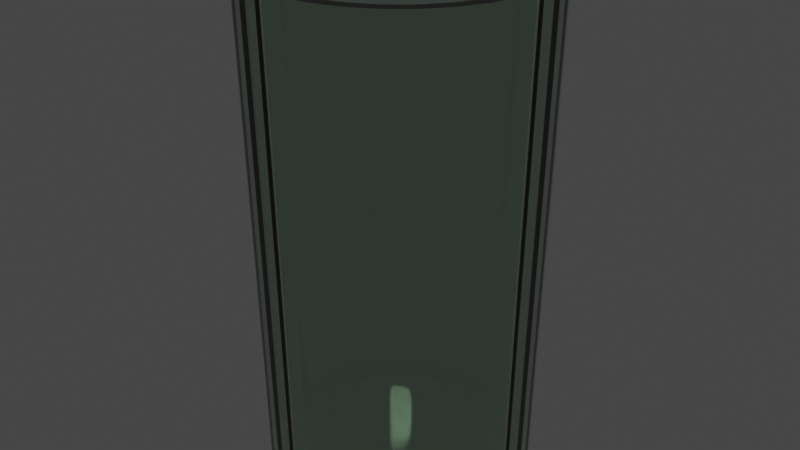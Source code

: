 # Source: glass.blend  (saved by Blender 2.83.19; exported with 4.5.12 LTS)
import bpy
from mathutils import Matrix  # noqa: F401  (used for matrix-valued properties, if any)

bpy.ops.wm.read_factory_settings(use_empty=True)
scene = bpy.context.scene
scene.name = 'Scene'

# ---- collections
col_collection = bpy.data.collections.new('Collection'); scene.collection.children.link(col_collection)

# ---- materials (node trees are filled in below, after node groups)
mat_material_001 = bpy.data.materials.new('Material.001')

# ---- material node trees
mat_material_001.use_nodes = True; mat_material_001.node_tree.nodes.clear()
_N = mat_material_001.node_tree.nodes; _L = mat_material_001.node_tree.links
n0 = _N.new('ShaderNodeOutputMaterial'); n0.name = 'Material Output'; n0.location = (287, 322)
n1 = _N.new('ShaderNodeBsdfPrincipled'); n1.name = 'Principled BSDF'; n1.location = (-199, 344)
n1.distribution = 'GGX'
n1.subsurface_method = 'RANDOM_WALK_SKIN'
n1.inputs[0].default_value = (0.6767, 0.8, 0.6902, 1.0)
n1.inputs[1].default_value = 0.01818
n1.inputs[2].default_value = 0.001
n1.inputs[3].default_value = 1.45
n1.inputs[13].default_value = 0.08182
n1.inputs[18].default_value = 1.0
n1.inputs[27].default_value = (0.0, 0.0, 0.0, 1.0)
n1.inputs[28].default_value = 1.0
_L.new(n1.outputs[0], n0.inputs[0])
n0.is_active_output = True

# ---- world
world_world = bpy.data.worlds.new('World'); scene.world = world_world
world_world.use_nodes = True; world_world.node_tree.nodes.clear()
_N = world_world.node_tree.nodes; _L = world_world.node_tree.links
n0 = _N.new('ShaderNodeOutputWorld'); n0.name = 'World Output'; n0.location = (300, 300)
n1 = _N.new('ShaderNodeBackground'); n1.name = 'Background'; n1.location = (10, 300)
n1.inputs[0].default_value = (0.05088, 0.05088, 0.05088, 1.0)
_L.new(n1.outputs[0], n0.inputs[0])
n0.is_active_output = True
world_world.color = (0.05088, 0.05088, 0.05088)
world_world.use_sun_shadow = False
world_world.sun_shadow_jitter_overblur = 0.0

# ---- meshes
me_cylinder_002 = bpy.data.meshes.new('Cylinder.002')
me_cylinder_002.from_pydata([(0.0, 0.8358, -1.0), (2.153e-09, 0.9884, 1.0), (0.1631, 0.8197, -1.0), (0.1928, 0.9694, 1.0), (0.3198, 0.7722, -1.0), (0.3782, 0.9131, 1.0), (0.4643, 0.6949, -1.0), (0.5491, 0.8218, 1.0), (0.591, 0.591, -1.0), (0.6989, 0.6989, 1.0), (0.6949, 0.4643, -1.0), (0.8218, 0.5491, 1.0), (0.7722, 0.3198, -1.0), (0.9131, 0.3782, 1.0), (0.8197, 0.1631, -1.0), (0.9694, 0.1928, 1.0), (0.8358, 0.0, -1.0), (0.9884, 1.076e-09, 1.0), (0.8197, -0.1631, -1.0), (0.9694, -0.1928, 1.0), (0.7722, -0.3198, -1.0), (0.9131, -0.3782, 1.0), (0.6949, -0.4643, -1.0), (0.8218, -0.5491, 1.0), (0.591, -0.591, -1.0), (0.6989, -0.6989, 1.0), (0.4643, -0.6949, -1.0), (0.5491, -0.8218, 1.0), (0.3198, -0.7722, -1.0), (0.3782, -0.9131, 1.0), (0.1631, -0.8197, -1.0), (0.1928, -0.9694, 1.0), (0.0, -0.8358, -1.0), (2.153e-09, -0.9884, 1.0), (-0.1631, -0.8197, -1.0), (-0.1928, -0.9694, 1.0), (-0.3198, -0.7722, -1.0), (-0.3782, -0.9131, 1.0), (-0.4643, -0.6949, -1.0), (-0.5491, -0.8218, 1.0), (-0.591, -0.591, -1.0), (-0.6989, -0.6989, 1.0), (-0.6949, -0.4643, -1.0), (-0.8218, -0.5491, 1.0), (-0.7722, -0.3198, -1.0), (-0.9131, -0.3782, 1.0), (-0.8197, -0.1631, -1.0), (-0.9694, -0.1928, 1.0), (-0.8358, 0.0, -1.0), (-0.9884, 1.076e-09, 1.0), (-0.8197, 0.1631, -1.0), (-0.9694, 0.1928, 1.0), (-0.7722, 0.3198, -1.0), (-0.9131, 0.3782, 1.0), (-0.6949, 0.4643, -1.0), (-0.8218, 0.5491, 1.0), (-0.591, 0.591, -1.0), (-0.6989, 0.6989, 1.0), (-0.4643, 0.6949, -1.0), (-0.5491, 0.8218, 1.0), (-0.3198, 0.7722, -1.0), (-0.3782, 0.9131, 1.0), (-0.1631, 0.8197, -1.0), (-0.1928, 0.9694, 1.0), (0.2098, 1.055, 1.0), (2.153e-09, 1.076, 1.0), (0.4116, 0.9937, 1.0), (0.5976, 0.8943, 1.0), (0.7605, 0.7605, 1.0), (0.8943, 0.5976, 1.0), (0.9937, 0.4116, 1.0), (1.055, 0.2098, 1.0), (1.076, 1.076e-09, 1.0), (1.055, -0.2098, 1.0), (0.9937, -0.4116, 1.0), (0.8943, -0.5976, 1.0), (0.7605, -0.7605, 1.0), (0.5976, -0.8943, 1.0), (0.4116, -0.9937, 1.0), (0.2098, -1.055, 1.0), (2.153e-09, -1.076, 1.0), (-0.2098, -1.055, 1.0), (-0.4116, -0.9937, 1.0), (-0.5976, -0.8943, 1.0), (-0.7605, -0.7605, 1.0), (-0.8943, -0.5976, 1.0), (-0.9937, -0.4116, 1.0), (-1.055, -0.2098, 1.0), (-1.076, 1.076e-09, 1.0), (-1.055, 0.2098, 1.0), (-0.9937, 0.4116, 1.0), (-0.8943, 0.5976, 1.0), (-0.7605, 0.7605, 1.0), (-0.5976, 0.8943, 1.0), (-0.4116, 0.9937, 1.0), (-0.2098, 1.055, 1.0), (0.1772, 0.8906, -0.9303), (-1.815e-07, 0.9081, -0.9303), (0.3475, 0.8389, -0.9303), (0.5045, 0.755, -0.9303), (0.6421, 0.6421, -0.9303), (0.755, 0.5045, -0.9303), (0.8389, 0.3475, -0.9303), (0.8906, 0.1772, -0.9303), (0.9081, 3.085e-09, -0.9303), (0.8906, -0.1772, -0.9303), (0.8389, -0.3475, -0.9303), (0.755, -0.5045, -0.9303), (0.6421, -0.6421, -0.9303), (0.5045, -0.755, -0.9303), (0.3475, -0.8389, -0.9303), (0.1772, -0.8906, -0.9303), (-1.815e-07, -0.9081, -0.9303), (-0.1772, -0.8906, -0.9303), (-0.3475, -0.8389, -0.9303), (-0.5045, -0.755, -0.9303), (-0.6421, -0.6421, -0.9303), (-0.755, -0.5045, -0.9303), (-0.8389, -0.3475, -0.9303), (-0.8906, -0.1772, -0.9303), (-0.9081, 3.085e-09, -0.9303), (-0.8906, 0.1772, -0.9303), (-0.8389, 0.3475, -0.9303), (-0.755, 0.5045, -0.9303), (-0.6421, 0.6421, -0.9303), (-0.5045, 0.755, -0.9303), (-0.3475, 0.8389, -0.9303), (-0.1772, 0.8906, -0.9303), (0.0, 1.0, -1.0), (0.1951, 0.9808, -1.0), (0.3827, 0.9239, -1.0), (0.5556, 0.8315, -1.0), (0.7071, 0.7071, -1.0), (0.8315, 0.5556, -1.0), (0.9239, 0.3827, -1.0), (0.9808, 0.1951, -1.0), (1.0, 0.0, -1.0), (0.9808, -0.1951, -1.0), (0.9239, -0.3827, -1.0), (0.8315, -0.5556, -1.0), (0.7071, -0.7071, -1.0), (0.5556, -0.8315, -1.0), (0.3827, -0.9239, -1.0), (0.1951, -0.9808, -1.0), (0.0, -1.0, -1.0), (-0.1951, -0.9808, -1.0), (-0.3827, -0.9239, -1.0), (-0.5556, -0.8315, -1.0), (-0.7071, -0.7071, -1.0), (-0.8315, -0.5556, -1.0), (-0.9239, -0.3827, -1.0), (-0.9808, -0.1951, -1.0), (-1.0, 0.0, -1.0), (-0.9808, 0.1951, -1.0), (-0.9239, 0.3827, -1.0), (-0.8315, 0.5556, -1.0), (-0.7071, 0.7071, -1.0), (-0.5556, 0.8315, -1.0), (-0.3827, 0.9239, -1.0), (-0.1951, 0.9808, -1.0), (3.151e-09, 0.7427, -0.9616), (0.1449, 0.7284, -0.9616), (0.2842, 0.6862, -0.9616), (0.4126, 0.6175, -0.9616), (0.5252, 0.5252, -0.9616), (0.6175, 0.4126, -0.9616), (0.6862, 0.2842, -0.9616), (0.7284, 0.1449, -0.9616), (0.7427, 1.983e-10, -0.9616), (0.7284, -0.1449, -0.9616), (0.6862, -0.2842, -0.9616), (0.6175, -0.4126, -0.9616), (0.5252, -0.5252, -0.9616), (0.4126, -0.6175, -0.9616), (0.2842, -0.6862, -0.9616), (0.1449, -0.7284, -0.9616), (3.151e-09, -0.7427, -0.9616), (-0.1449, -0.7284, -0.9616), (-0.2842, -0.6862, -0.9616), (-0.4126, -0.6175, -0.9616), (-0.5252, -0.5252, -0.9616), (-0.6175, -0.4126, -0.9616), (-0.6862, -0.2842, -0.9616), (-0.7284, -0.1449, -0.9616), (-0.7427, 1.983e-10, -0.9616), (-0.7284, 0.1449, -0.9616), (-0.6862, 0.2842, -0.9616), (-0.6175, 0.4126, -0.9616), (-0.5252, 0.5252, -0.9616), (-0.4126, 0.6175, -0.9616), (-0.2842, 0.6862, -0.9616), (-0.1449, 0.7284, -0.9616)], [], [(65, 129, 128), (64, 130, 129), (66, 131, 130), (67, 132, 131), (68, 133, 132), (69, 134, 133), (70, 135, 134), (71, 136, 135), (72, 137, 136), (73, 138, 137), (74, 139, 138), (75, 140, 139), (76, 141, 140), (77, 142, 141), (78, 143, 142), (79, 144, 143), (80, 145, 144), (81, 146, 145), (82, 147, 146), (83, 148, 147), (84, 149, 148), (85, 150, 149), (86, 151, 150), (87, 152, 151), (88, 153, 152), (89, 154, 153), (90, 155, 154), (91, 156, 155), (92, 157, 156), (93, 158, 157), (19, 104, 105), (94, 159, 158), (95, 128, 159), (52, 185, 50), (1, 64, 65), (5, 64, 3), (5, 67, 66), (7, 68, 67), (11, 68, 9), (13, 69, 11), (13, 71, 70), (17, 71, 15), (17, 73, 72), (21, 73, 19), (21, 75, 74), (23, 76, 75), (27, 76, 25), (29, 77, 27), (29, 79, 78), (33, 79, 31), (33, 81, 80), (37, 81, 35), (37, 83, 82), (39, 84, 83), (43, 84, 41), (45, 85, 43), (45, 87, 86), (49, 87, 47), (49, 89, 88), (53, 89, 51), (53, 91, 90), (55, 92, 91), (59, 92, 57), (61, 93, 59), (61, 95, 94), (1, 95, 63), (102, 98, 114), (45, 119, 47), (21, 105, 106), (47, 120, 49), (23, 106, 107), (49, 121, 51), (25, 107, 108), (51, 122, 53), (27, 108, 109), (53, 123, 55), (29, 109, 110), (1, 96, 3), (55, 124, 57), (31, 110, 111), (3, 98, 5), (57, 125, 59), (33, 111, 112), (5, 99, 7), (59, 126, 61), (35, 112, 113), (7, 100, 9), (61, 127, 63), (37, 113, 114), (9, 101, 11), (63, 97, 1), (39, 114, 115), (11, 102, 13), (39, 116, 41), (13, 103, 15), (41, 117, 43), (15, 104, 17), (43, 118, 45), (0, 129, 2), (4, 129, 130), (4, 131, 6), (6, 132, 8), (10, 132, 133), (12, 133, 134), (12, 135, 14), (16, 135, 136), (16, 137, 18), (20, 137, 138), (20, 139, 22), (22, 140, 24), (26, 140, 141), (28, 141, 142), (28, 143, 30), (32, 143, 144), (32, 145, 34), (36, 145, 146), (36, 147, 38), (38, 148, 40), (42, 148, 149), (44, 149, 150), (44, 151, 46), (48, 151, 152), (48, 153, 50), (52, 153, 154), (52, 155, 54), (54, 156, 56), (58, 156, 157), (60, 157, 158), (60, 159, 62), (0, 159, 128), (175, 183, 191), (24, 173, 172), (54, 186, 52), (26, 174, 173), (2, 160, 0), (56, 187, 54), (30, 174, 28), (4, 161, 2), (56, 189, 188), (32, 175, 30), (6, 162, 4), (58, 190, 189), (34, 176, 32), (8, 163, 6), (62, 190, 60), (36, 177, 34), (8, 165, 164), (0, 191, 62), (38, 178, 36), (10, 166, 165), (40, 179, 38), (14, 166, 12), (40, 181, 180), (16, 167, 14), (42, 182, 181), (18, 168, 16), (46, 182, 44), (20, 169, 18), (48, 183, 46), (22, 170, 20), (50, 184, 48), (24, 171, 22), (65, 64, 129), (64, 66, 130), (66, 67, 131), (67, 68, 132), (68, 69, 133), (69, 70, 134), (70, 71, 135), (71, 72, 136), (72, 73, 137), (73, 74, 138), (74, 75, 139), (75, 76, 140), (76, 77, 141), (77, 78, 142), (78, 79, 143), (79, 80, 144), (80, 81, 145), (81, 82, 146), (82, 83, 147), (83, 84, 148), (84, 85, 149), (85, 86, 150), (86, 87, 151), (87, 88, 152), (88, 89, 153), (89, 90, 154), (90, 91, 155), (91, 92, 156), (92, 93, 157), (93, 94, 158), (19, 17, 104), (94, 95, 159), (95, 65, 128), (52, 186, 185), (1, 3, 64), (5, 66, 64), (5, 7, 67), (7, 9, 68), (11, 69, 68), (13, 70, 69), (13, 15, 71), (17, 72, 71), (17, 19, 73), (21, 74, 73), (21, 23, 75), (23, 25, 76), (27, 77, 76), (29, 78, 77), (29, 31, 79), (33, 80, 79), (33, 35, 81), (37, 82, 81), (37, 39, 83), (39, 41, 84), (43, 85, 84), (45, 86, 85), (45, 47, 87), (49, 88, 87), (49, 51, 89), (53, 90, 89), (53, 55, 91), (55, 57, 92), (59, 93, 92), (61, 94, 93), (61, 63, 95), (1, 65, 95), (98, 96, 97), (97, 127, 98), (127, 126, 98), (126, 125, 122), (125, 124, 122), (124, 123, 122), (122, 121, 118), (121, 120, 118), (120, 119, 118), (118, 117, 114), (117, 116, 114), (116, 115, 114), (114, 113, 110), (113, 112, 110), (112, 111, 110), (110, 109, 108), (108, 107, 106), (106, 105, 102), (105, 104, 102), (104, 103, 102), (102, 101, 98), (101, 100, 98), (100, 99, 98), (110, 108, 106), (98, 126, 122), (122, 118, 98), (118, 114, 98), (114, 110, 106), (106, 102, 114), (45, 118, 119), (21, 19, 105), (47, 119, 120), (23, 21, 106), (49, 120, 121), (25, 23, 107), (51, 121, 122), (27, 25, 108), (53, 122, 123), (29, 27, 109), (1, 97, 96), (55, 123, 124), (31, 29, 110), (3, 96, 98), (57, 124, 125), (33, 31, 111), (5, 98, 99), (59, 125, 126), (35, 33, 112), (7, 99, 100), (61, 126, 127), (37, 35, 113), (9, 100, 101), (63, 127, 97), (39, 37, 114), (11, 101, 102), (39, 115, 116), (13, 102, 103), (41, 116, 117), (15, 103, 104), (43, 117, 118), (0, 128, 129), (4, 2, 129), (4, 130, 131), (6, 131, 132), (10, 8, 132), (12, 10, 133), (12, 134, 135), (16, 14, 135), (16, 136, 137), (20, 18, 137), (20, 138, 139), (22, 139, 140), (26, 24, 140), (28, 26, 141), (28, 142, 143), (32, 30, 143), (32, 144, 145), (36, 34, 145), (36, 146, 147), (38, 147, 148), (42, 40, 148), (44, 42, 149), (44, 150, 151), (48, 46, 151), (48, 152, 153), (52, 50, 153), (52, 154, 155), (54, 155, 156), (58, 56, 156), (60, 58, 157), (60, 158, 159), (0, 62, 159), (191, 160, 161), (161, 162, 163), (163, 164, 165), (165, 166, 167), (167, 168, 169), (169, 170, 171), (171, 172, 173), (173, 174, 175), (175, 176, 177), (177, 178, 179), (179, 180, 181), (181, 182, 183), (183, 184, 185), (185, 186, 187), (187, 188, 189), (189, 190, 191), (191, 161, 163), (163, 165, 167), (167, 169, 171), (171, 173, 175), (175, 177, 179), (179, 181, 183), (183, 185, 187), (187, 189, 191), (191, 163, 167), (167, 171, 175), (175, 179, 183), (183, 187, 191), (191, 167, 175), (24, 26, 173), (54, 187, 186), (26, 28, 174), (2, 161, 160), (56, 188, 187), (30, 175, 174), (4, 162, 161), (56, 58, 189), (32, 176, 175), (6, 163, 162), (58, 60, 190), (34, 177, 176), (8, 164, 163), (62, 191, 190), (36, 178, 177), (8, 10, 165), (0, 160, 191), (38, 179, 178), (10, 12, 166), (40, 180, 179), (14, 167, 166), (40, 42, 181), (16, 168, 167), (42, 44, 182), (18, 169, 168), (46, 183, 182), (20, 170, 169), (48, 184, 183), (22, 171, 170), (50, 185, 184), (24, 172, 171)])
_uv = me_cylinder_002.uv_layers.new(name='UVMap')
_uv.uv.foreach_set('vector', [1.0, 1.0, 0.9688, 0.5, 1.0, 0.5, 0.9688, 1.0, 0.9375, 0.5, 0.9688, 0.5, 0.9375, 1.0, 0.9062, 0.5, 0.9375, 0.5, 0.9062, 1.0, 0.875, 0.5, 0.9062, 0.5, 0.875, 1.0, 0.8438, 0.5, 0.875, 0.5, 0.8438, 1.0, 0.8125, 0.5, 0.8438, 0.5, 0.8125, 1.0, 0.7812, 0.5, 0.8125, 0.5, 0.7812, 1.0, 0.75, 0.5, 0.7812, 0.5, 0.75, 1.0, 0.7188, 0.5, 0.75, 0.5, 0.7188, 1.0, 0.6875, 0.5, 0.7188, 0.5, 0.6875, 1.0, 0.6562, 0.5, 0.6875, 0.5, 0.6562, 1.0, 0.625, 0.5, 0.6562, 0.5, 0.625, 1.0, 0.5938, 0.5, 0.625, 0.5, 0.5938, 1.0, 0.5625, 0.5, 0.5938, 0.5, 0.5625, 1.0, 0.5312, 0.5, 0.5625, 0.5, 0.5312, 1.0, 0.5, 0.5, 0.5312, 0.5, 0.5, 1.0, 0.4688, 0.5, 0.5, 0.5, 0.4688, 1.0, 0.4375, 0.5, 0.4688, 0.5, 0.4375, 1.0, 0.4062, 0.5, 0.4375, 0.5, 0.4062, 1.0, 0.375, 0.5, 0.4062, 0.5, 0.375, 1.0, 0.3438, 0.5, 0.375, 0.5, 0.3438, 1.0, 0.3125, 0.5, 0.3438, 0.5, 0.3125, 1.0, 0.2812, 0.5, 0.3125, 0.5, 0.2812, 1.0, 0.25, 0.5, 0.2812, 0.5, 0.25, 1.0, 0.2188, 0.5, 0.25, 0.5, 0.2188, 1.0, 0.1875, 0.5, 0.2188, 0.5, 0.1875, 1.0, 0.1562, 0.5, 0.1875, 0.5, 0.1562, 1.0, 0.125, 0.5, 0.1562, 0.5, 0.125, 1.0, 0.09375, 0.5, 0.125, 0.5, 0.09375, 1.0, 0.0625, 0.5, 0.09375, 0.5, 0.4663, 0.207, 0.4705, 0.25, 0.4663, 0.207, 0.0625, 1.0, 0.03125, 0.5, 0.0625, 0.5, 0.03125, 1.0, 0.0, 0.5, 0.03125, 0.5, 0.5647, 0.3268, 0.5533, 0.2891, 0.5533, 0.2891, 0.25, 0.4705, 0.2968, 0.4854, 0.25, 0.49, 0.3344, 0.4538, 0.2968, 0.4854, 0.293, 0.4663, 0.3344, 0.4538, 0.3833, 0.4496, 0.3418, 0.4717, 0.3725, 0.4334, 0.4197, 0.4197, 0.3833, 0.4496, 0.4334, 0.3725, 0.4197, 0.4197, 0.4059, 0.4059, 0.4538, 0.3344, 0.4496, 0.3833, 0.4334, 0.3725, 0.4538, 0.3344, 0.4854, 0.2968, 0.4717, 0.3418, 0.4705, 0.25, 0.4854, 0.2968, 0.4663, 0.293, 0.4705, 0.25, 0.4854, 0.2032, 0.49, 0.25, 0.4538, 0.1656, 0.4854, 0.2032, 0.4663, 0.207, 0.4538, 0.1656, 0.4496, 0.1167, 0.4717, 0.1582, 0.4334, 0.1275, 0.4197, 0.08029, 0.4496, 0.1167, 0.3725, 0.06663, 0.4197, 0.08029, 0.4059, 0.09405, 0.3344, 0.04625, 0.3833, 0.05045, 0.3725, 0.06663, 0.3344, 0.04625, 0.2968, 0.01461, 0.3418, 0.02827, 0.25, 0.02946, 0.2968, 0.01461, 0.293, 0.0337, 0.25, 0.02946, 0.2032, 0.01461, 0.25, 0.01, 0.1656, 0.04625, 0.2032, 0.01461, 0.207, 0.0337, 0.1656, 0.04625, 0.1167, 0.05045, 0.1582, 0.02827, 0.1275, 0.06663, 0.08029, 0.08029, 0.1167, 0.05045, 0.06663, 0.1275, 0.08029, 0.08029, 0.09405, 0.09405, 0.04625, 0.1656, 0.05045, 0.1167, 0.06663, 0.1275, 0.04625, 0.1656, 0.01461, 0.2032, 0.02827, 0.1582, 0.02946, 0.25, 0.01461, 0.2032, 0.0337, 0.207, 0.02946, 0.25, 0.01461, 0.2968, 0.01, 0.25, 0.04625, 0.3344, 0.01461, 0.2968, 0.0337, 0.293, 0.04625, 0.3344, 0.05045, 0.3833, 0.02827, 0.3418, 0.06663, 0.3725, 0.08029, 0.4197, 0.05045, 0.3833, 0.1275, 0.4334, 0.08029, 0.4197, 0.09405, 0.4059, 0.1656, 0.4538, 0.1167, 0.4496, 0.1275, 0.4334, 0.1656, 0.4538, 0.2032, 0.4854, 0.1582, 0.4717, 0.25, 0.4705, 0.2032, 0.4854, 0.207, 0.4663, 0.4538, 0.3344, 0.3344, 0.4538, 0.1656, 0.04625, 0.04625, 0.1656, 0.0337, 0.207, 0.0337, 0.207, 0.4538, 0.1656, 0.4663, 0.207, 0.4538, 0.1656, 0.0337, 0.207, 0.02946, 0.25, 0.02946, 0.25, 0.4334, 0.1275, 0.4538, 0.1656, 0.4334, 0.1275, 0.02946, 0.25, 0.0337, 0.293, 0.0337, 0.293, 0.4059, 0.09405, 0.4334, 0.1275, 0.4059, 0.09405, 0.0337, 0.293, 0.04625, 0.3344, 0.04625, 0.3344, 0.3725, 0.06663, 0.4059, 0.09405, 0.3725, 0.06663, 0.04625, 0.3344, 0.06663, 0.3725, 0.06663, 0.3725, 0.3344, 0.04625, 0.3725, 0.06663, 0.3344, 0.04625, 0.25, 0.4705, 0.293, 0.4663, 0.293, 0.4663, 0.06663, 0.3725, 0.09405, 0.4059, 0.09405, 0.4059, 0.293, 0.0337, 0.3344, 0.04625, 0.293, 0.0337, 0.293, 0.4663, 0.3344, 0.4538, 0.3344, 0.4538, 0.09405, 0.4059, 0.1275, 0.4334, 0.1275, 0.4334, 0.25, 0.02946, 0.293, 0.0337, 0.25, 0.02946, 0.3344, 0.4538, 0.3725, 0.4334, 0.3725, 0.4334, 0.1275, 0.4334, 0.1656, 0.4538, 0.1656, 0.4538, 0.207, 0.0337, 0.25, 0.02946, 0.207, 0.0337, 0.3725, 0.4334, 0.4059, 0.4059, 0.4059, 0.4059, 0.1656, 0.4538, 0.207, 0.4663, 0.207, 0.4663, 0.1656, 0.04625, 0.207, 0.0337, 0.1656, 0.04625, 0.4059, 0.4059, 0.4334, 0.3725, 0.4334, 0.3725, 0.207, 0.4663, 0.25, 0.4705, 0.25, 0.4705, 0.1275, 0.06663, 0.1656, 0.04625, 0.1275, 0.06663, 0.4334, 0.3725, 0.4538, 0.3344, 0.4538, 0.3344, 0.1275, 0.06663, 0.09405, 0.09405, 0.09405, 0.09405, 0.4538, 0.3344, 0.4663, 0.293, 0.4663, 0.293, 0.09405, 0.09405, 0.06663, 0.1275, 0.06663, 0.1275, 0.4663, 0.293, 0.4705, 0.25, 0.4705, 0.25, 0.06663, 0.1275, 0.04625, 0.1656, 0.04625, 0.1656, 0.75, 0.4506, 0.7968, 0.4854, 0.7891, 0.4467, 0.8268, 0.4353, 0.7968, 0.4854, 0.8418, 0.4717, 0.8268, 0.4353, 0.8833, 0.4496, 0.8614, 0.4168, 0.8614, 0.4168, 0.9197, 0.4197, 0.8918, 0.3918, 0.9168, 0.3614, 0.9197, 0.4197, 0.9496, 0.3833, 0.9353, 0.3268, 0.9496, 0.3833, 0.9717, 0.3418, 0.9353, 0.3268, 0.9854, 0.2968, 0.9467, 0.2891, 0.9506, 0.25, 0.9854, 0.2968, 0.99, 0.25, 0.9506, 0.25, 0.9854, 0.2032, 0.9467, 0.2109, 0.9353, 0.1732, 0.9854, 0.2032, 0.9717, 0.1582, 0.9353, 0.1732, 0.9496, 0.1167, 0.9168, 0.1386, 0.9168, 0.1386, 0.9197, 0.08029, 0.8918, 0.1082, 0.8614, 0.08322, 0.9197, 0.08029, 0.8833, 0.05045, 0.8268, 0.06468, 0.8833, 0.05045, 0.8418, 0.02827, 0.8268, 0.06468, 0.7968, 0.01461, 0.7891, 0.05326, 0.75, 0.04941, 0.7968, 0.01461, 0.75, 0.01, 0.75, 0.04941, 0.7032, 0.01461, 0.7109, 0.05326, 0.6732, 0.06468, 0.7032, 0.01461, 0.6582, 0.02827, 0.6732, 0.06468, 0.6167, 0.05045, 0.6386, 0.08322, 0.6386, 0.08322, 0.5803, 0.08029, 0.6082, 0.1082, 0.5832, 0.1386, 0.5803, 0.08029, 0.5504, 0.1167, 0.5647, 0.1732, 0.5504, 0.1167, 0.5283, 0.1582, 0.5647, 0.1732, 0.5146, 0.2032, 0.5533, 0.2109, 0.5494, 0.25, 0.5146, 0.2032, 0.51, 0.25, 0.5494, 0.25, 0.5146, 0.2968, 0.5533, 0.2891, 0.5647, 0.3268, 0.5146, 0.2968, 0.5283, 0.3418, 0.5647, 0.3268, 0.5504, 0.3833, 0.5832, 0.3614, 0.5832, 0.3614, 0.5803, 0.4197, 0.6082, 0.3918, 0.6386, 0.4168, 0.5803, 0.4197, 0.6167, 0.4496, 0.6732, 0.4353, 0.6167, 0.4496, 0.6582, 0.4717, 0.6732, 0.4353, 0.7032, 0.4854, 0.7109, 0.4467, 0.75, 0.4506, 0.7032, 0.4854, 0.75, 0.49, 0.7891, 0.05326, 0.5533, 0.2109, 0.7109, 0.4467, 0.8918, 0.1082, 0.8614, 0.08322, 0.8918, 0.1082, 0.5832, 0.3614, 0.5647, 0.3268, 0.5647, 0.3268, 0.8614, 0.08322, 0.8268, 0.06468, 0.8614, 0.08322, 0.7891, 0.4467, 0.75, 0.4506, 0.75, 0.4506, 0.6082, 0.3918, 0.5832, 0.3614, 0.5832, 0.3614, 0.7891, 0.05326, 0.8268, 0.06468, 0.8268, 0.06468, 0.8268, 0.4353, 0.7891, 0.4467, 0.7891, 0.4467, 0.6082, 0.3918, 0.6386, 0.4168, 0.6082, 0.3918, 0.75, 0.04941, 0.7891, 0.05326, 0.7891, 0.05326, 0.8614, 0.4168, 0.8268, 0.4353, 0.8268, 0.4353, 0.6386, 0.4168, 0.6732, 0.4353, 0.6386, 0.4168, 0.7109, 0.05326, 0.75, 0.04941, 0.75, 0.04941, 0.8918, 0.3918, 0.8614, 0.4168, 0.8614, 0.4168, 0.7109, 0.4467, 0.6732, 0.4353, 0.6732, 0.4353, 0.6732, 0.06468, 0.7109, 0.05326, 0.7109, 0.05326, 0.8918, 0.3918, 0.9168, 0.3614, 0.8918, 0.3918, 0.75, 0.4506, 0.7109, 0.4467, 0.7109, 0.4467, 0.6386, 0.08322, 0.6732, 0.06468, 0.6732, 0.06468, 0.9168, 0.3614, 0.9353, 0.3268, 0.9168, 0.3614, 0.6082, 0.1082, 0.6386, 0.08322, 0.6386, 0.08322, 0.9467, 0.2891, 0.9353, 0.3268, 0.9353, 0.3268, 0.6082, 0.1082, 0.5832, 0.1386, 0.6082, 0.1082, 0.9506, 0.25, 0.9467, 0.2891, 0.9467, 0.2891, 0.5832, 0.1386, 0.5647, 0.1732, 0.5832, 0.1386, 0.9467, 0.2109, 0.9506, 0.25, 0.9506, 0.25, 0.5533, 0.2109, 0.5647, 0.1732, 0.5647, 0.1732, 0.9353, 0.1732, 0.9467, 0.2109, 0.9467, 0.2109, 0.5494, 0.25, 0.5533, 0.2109, 0.5533, 0.2109, 0.9168, 0.1386, 0.9353, 0.1732, 0.9353, 0.1732, 0.5533, 0.2891, 0.5494, 0.25, 0.5494, 0.25, 0.8918, 0.1082, 0.9168, 0.1386, 0.9168, 0.1386, 1.0, 1.0, 0.9688, 1.0, 0.9688, 0.5, 0.9688, 1.0, 0.9375, 1.0, 0.9375, 0.5, 0.9375, 1.0, 0.9062, 1.0, 0.9062, 0.5, 0.9062, 1.0, 0.875, 1.0, 0.875, 0.5, 0.875, 1.0, 0.8438, 1.0, 0.8438, 0.5, 0.8438, 1.0, 0.8125, 1.0, 0.8125, 0.5, 0.8125, 1.0, 0.7812, 1.0, 0.7812, 0.5, 0.7812, 1.0, 0.75, 1.0, 0.75, 0.5, 0.75, 1.0, 0.7188, 1.0, 0.7188, 0.5, 0.7188, 1.0, 0.6875, 1.0, 0.6875, 0.5, 0.6875, 1.0, 0.6562, 1.0, 0.6562, 0.5, 0.6562, 1.0, 0.625, 1.0, 0.625, 0.5, 0.625, 1.0, 0.5938, 1.0, 0.5938, 0.5, 0.5938, 1.0, 0.5625, 1.0, 0.5625, 0.5, 0.5625, 1.0, 0.5312, 1.0, 0.5312, 0.5, 0.5312, 1.0, 0.5, 1.0, 0.5, 0.5, 0.5, 1.0, 0.4688, 1.0, 0.4688, 0.5, 0.4688, 1.0, 0.4375, 1.0, 0.4375, 0.5, 0.4375, 1.0, 0.4062, 1.0, 0.4062, 0.5, 0.4062, 1.0, 0.375, 1.0, 0.375, 0.5, 0.375, 1.0, 0.3438, 1.0, 0.3438, 0.5, 0.3438, 1.0, 0.3125, 1.0, 0.3125, 0.5, 0.3125, 1.0, 0.2812, 1.0, 0.2812, 0.5, 0.2812, 1.0, 0.25, 1.0, 0.25, 0.5, 0.25, 1.0, 0.2188, 1.0, 0.2188, 0.5, 0.2188, 1.0, 0.1875, 1.0, 0.1875, 0.5, 0.1875, 1.0, 0.1562, 1.0, 0.1562, 0.5, 0.1562, 1.0, 0.125, 1.0, 0.125, 0.5, 0.125, 1.0, 0.09375, 1.0, 0.09375, 0.5, 0.09375, 1.0, 0.0625, 1.0, 0.0625, 0.5, 0.4663, 0.207, 0.4705, 0.25, 0.4705, 0.25, 0.0625, 1.0, 0.03125, 1.0, 0.03125, 0.5, 0.03125, 1.0, 0.0, 1.0, 0.0, 0.5, 0.5647, 0.3268, 0.5647, 0.3268, 0.5533, 0.2891, 0.25, 0.4705, 0.293, 0.4663, 0.2968, 0.4854, 0.3344, 0.4538, 0.3418, 0.4717, 0.2968, 0.4854, 0.3344, 0.4538, 0.3725, 0.4334, 0.3833, 0.4496, 0.3725, 0.4334, 0.4059, 0.4059, 0.4197, 0.4197, 0.4334, 0.3725, 0.4496, 0.3833, 0.4197, 0.4197, 0.4538, 0.3344, 0.4717, 0.3418, 0.4496, 0.3833, 0.4538, 0.3344, 0.4663, 0.293, 0.4854, 0.2968, 0.4705, 0.25, 0.49, 0.25, 0.4854, 0.2968, 0.4705, 0.25, 0.4663, 0.207, 0.4854, 0.2032, 0.4538, 0.1656, 0.4717, 0.1582, 0.4854, 0.2032, 0.4538, 0.1656, 0.4334, 0.1275, 0.4496, 0.1167, 0.4334, 0.1275, 0.4059, 0.09405, 0.4197, 0.08029, 0.3725, 0.06663, 0.3833, 0.05045, 0.4197, 0.08029, 0.3344, 0.04625, 0.3418, 0.02827, 0.3833, 0.05045, 0.3344, 0.04625, 0.293, 0.0337, 0.2968, 0.01461, 0.25, 0.02946, 0.25, 0.01, 0.2968, 0.01461, 0.25, 0.02946, 0.207, 0.0337, 0.2032, 0.01461, 0.1656, 0.04625, 0.1582, 0.02827, 0.2032, 0.01461, 0.1656, 0.04625, 0.1275, 0.06663, 0.1167, 0.05045, 0.1275, 0.06663, 0.09405, 0.09405, 0.08029, 0.08029, 0.06663, 0.1275, 0.05045, 0.1167, 0.08029, 0.08029, 0.04625, 0.1656, 0.02827, 0.1582, 0.05045, 0.1167, 0.04625, 0.1656, 0.0337, 0.207, 0.01461, 0.2032, 0.02946, 0.25, 0.01, 0.25, 0.01461, 0.2032, 0.02946, 0.25, 0.0337, 0.293, 0.01461, 0.2968, 0.04625, 0.3344, 0.02827, 0.3418, 0.01461, 0.2968, 0.04625, 0.3344, 0.06663, 0.3725, 0.05045, 0.3833, 0.06663, 0.3725, 0.09405, 0.4059, 0.08029, 0.4197, 0.1275, 0.4334, 0.1167, 0.4496, 0.08029, 0.4197, 0.1656, 0.4538, 0.1582, 0.4717, 0.1167, 0.4496, 0.1656, 0.4538, 0.207, 0.4663, 0.2032, 0.4854, 0.25, 0.4705, 0.25, 0.49, 0.2032, 0.4854, 0.3344, 0.4538, 0.293, 0.4663, 0.25, 0.4705, 0.25, 0.4705, 0.207, 0.4663, 0.3344, 0.4538, 0.207, 0.4663, 0.1656, 0.4538, 0.3344, 0.4538, 0.1656, 0.4538, 0.1275, 0.4334, 0.04625, 0.3344, 0.1275, 0.4334, 0.09405, 0.4059, 0.04625, 0.3344, 0.09405, 0.4059, 0.06663, 0.3725, 0.04625, 0.3344, 0.04625, 0.3344, 0.0337, 0.293, 0.04625, 0.1656, 0.0337, 0.293, 0.02946, 0.25, 0.04625, 0.1656, 0.02946, 0.25, 0.0337, 0.207, 0.04625, 0.1656, 0.04625, 0.1656, 0.06663, 0.1275, 0.1656, 0.04625, 0.06663, 0.1275, 0.09405, 0.09405, 0.1656, 0.04625, 0.09405, 0.09405, 0.1275, 0.06663, 0.1656, 0.04625, 0.1656, 0.04625, 0.207, 0.0337, 0.3344, 0.04625, 0.207, 0.0337, 0.25, 0.02946, 0.3344, 0.04625, 0.25, 0.02946, 0.293, 0.0337, 0.3344, 0.04625, 0.3344, 0.04625, 0.3725, 0.06663, 0.4059, 0.09405, 0.4059, 0.09405, 0.4334, 0.1275, 0.4538, 0.1656, 0.4538, 0.1656, 0.4663, 0.207, 0.4538, 0.3344, 0.4663, 0.207, 0.4705, 0.25, 0.4538, 0.3344, 0.4705, 0.25, 0.4663, 0.293, 0.4538, 0.3344, 0.4538, 0.3344, 0.4334, 0.3725, 0.3344, 0.4538, 0.4334, 0.3725, 0.4059, 0.4059, 0.3344, 0.4538, 0.4059, 0.4059, 0.3725, 0.4334, 0.3344, 0.4538, 0.3344, 0.04625, 0.4059, 0.09405, 0.4538, 0.1656, 0.3344, 0.4538, 0.1656, 0.4538, 0.04625, 0.3344, 0.04625, 0.3344, 0.04625, 0.1656, 0.3344, 0.4538, 0.04625, 0.1656, 0.1656, 0.04625, 0.3344, 0.4538, 0.1656, 0.04625, 0.3344, 0.04625, 0.4538, 0.1656, 0.4538, 0.1656, 0.4538, 0.3344, 0.1656, 0.04625, 0.04625, 0.1656, 0.04625, 0.1656, 0.0337, 0.207, 0.4538, 0.1656, 0.4663, 0.207, 0.4663, 0.207, 0.0337, 0.207, 0.0337, 0.207, 0.02946, 0.25, 0.4334, 0.1275, 0.4538, 0.1656, 0.4538, 0.1656, 0.02946, 0.25, 0.02946, 0.25, 0.0337, 0.293, 0.4059, 0.09405, 0.4334, 0.1275, 0.4334, 0.1275, 0.0337, 0.293, 0.0337, 0.293, 0.04625, 0.3344, 0.3725, 0.06663, 0.4059, 0.09405, 0.4059, 0.09405, 0.04625, 0.3344, 0.04625, 0.3344, 0.06663, 0.3725, 0.3344, 0.04625, 0.3725, 0.06663, 0.3725, 0.06663, 0.25, 0.4705, 0.25, 0.4705, 0.293, 0.4663, 0.06663, 0.3725, 0.06663, 0.3725, 0.09405, 0.4059, 0.293, 0.0337, 0.3344, 0.04625, 0.3344, 0.04625, 0.293, 0.4663, 0.293, 0.4663, 0.3344, 0.4538, 0.09405, 0.4059, 0.09405, 0.4059, 0.1275, 0.4334, 0.25, 0.02946, 0.293, 0.0337, 0.293, 0.0337, 0.3344, 0.4538, 0.3344, 0.4538, 0.3725, 0.4334, 0.1275, 0.4334, 0.1275, 0.4334, 0.1656, 0.4538, 0.207, 0.0337, 0.25, 0.02946, 0.25, 0.02946, 0.3725, 0.4334, 0.3725, 0.4334, 0.4059, 0.4059, 0.1656, 0.4538, 0.1656, 0.4538, 0.207, 0.4663, 0.1656, 0.04625, 0.207, 0.0337, 0.207, 0.0337, 0.4059, 0.4059, 0.4059, 0.4059, 0.4334, 0.3725, 0.207, 0.4663, 0.207, 0.4663, 0.25, 0.4705, 0.1275, 0.06663, 0.1656, 0.04625, 0.1656, 0.04625, 0.4334, 0.3725, 0.4334, 0.3725, 0.4538, 0.3344, 0.1275, 0.06663, 0.1275, 0.06663, 0.09405, 0.09405, 0.4538, 0.3344, 0.4538, 0.3344, 0.4663, 0.293, 0.09405, 0.09405, 0.09405, 0.09405, 0.06663, 0.1275, 0.4663, 0.293, 0.4663, 0.293, 0.4705, 0.25, 0.06663, 0.1275, 0.06663, 0.1275, 0.04625, 0.1656, 0.75, 0.4506, 0.75, 0.49, 0.7968, 0.4854, 0.8268, 0.4353, 0.7891, 0.4467, 0.7968, 0.4854, 0.8268, 0.4353, 0.8418, 0.4717, 0.8833, 0.4496, 0.8614, 0.4168, 0.8833, 0.4496, 0.9197, 0.4197, 0.9168, 0.3614, 0.8918, 0.3918, 0.9197, 0.4197, 0.9353, 0.3268, 0.9168, 0.3614, 0.9496, 0.3833, 0.9353, 0.3268, 0.9717, 0.3418, 0.9854, 0.2968, 0.9506, 0.25, 0.9467, 0.2891, 0.9854, 0.2968, 0.9506, 0.25, 0.99, 0.25, 0.9854, 0.2032, 0.9353, 0.1732, 0.9467, 0.2109, 0.9854, 0.2032, 0.9353, 0.1732, 0.9717, 0.1582, 0.9496, 0.1167, 0.9168, 0.1386, 0.9496, 0.1167, 0.9197, 0.08029, 0.8614, 0.08322, 0.8918, 0.1082, 0.9197, 0.08029, 0.8268, 0.06468, 0.8614, 0.08322, 0.8833, 0.05045, 0.8268, 0.06468, 0.8418, 0.02827, 0.7968, 0.01461, 0.75, 0.04941, 0.7891, 0.05326, 0.7968, 0.01461, 0.75, 0.04941, 0.75, 0.01, 0.7032, 0.01461, 0.6732, 0.06468, 0.7109, 0.05326, 0.7032, 0.01461, 0.6732, 0.06468, 0.6582, 0.02827, 0.6167, 0.05045, 0.6386, 0.08322, 0.6167, 0.05045, 0.5803, 0.08029, 0.5832, 0.1386, 0.6082, 0.1082, 0.5803, 0.08029, 0.5647, 0.1732, 0.5832, 0.1386, 0.5504, 0.1167, 0.5647, 0.1732, 0.5283, 0.1582, 0.5146, 0.2032, 0.5494, 0.25, 0.5533, 0.2109, 0.5146, 0.2032, 0.5494, 0.25, 0.51, 0.25, 0.5146, 0.2968, 0.5647, 0.3268, 0.5533, 0.2891, 0.5146, 0.2968, 0.5647, 0.3268, 0.5283, 0.3418, 0.5504, 0.3833, 0.5832, 0.3614, 0.5504, 0.3833, 0.5803, 0.4197, 0.6386, 0.4168, 0.6082, 0.3918, 0.5803, 0.4197, 0.6732, 0.4353, 0.6386, 0.4168, 0.6167, 0.4496, 0.6732, 0.4353, 0.6582, 0.4717, 0.7032, 0.4854, 0.75, 0.4506, 0.7109, 0.4467, 0.7032, 0.4854, 0.7109, 0.4467, 0.75, 0.4506, 0.7891, 0.4467, 0.7891, 0.4467, 0.8268, 0.4353, 0.8614, 0.4168, 0.8614, 0.4168, 0.8918, 0.3918, 0.9168, 0.3614, 0.9168, 0.3614, 0.9353, 0.3268, 0.9467, 0.2891, 0.9467, 0.2891, 0.9506, 0.25, 0.9467, 0.2109, 0.9467, 0.2109, 0.9353, 0.1732, 0.9168, 0.1386, 0.9168, 0.1386, 0.8918, 0.1082, 0.8614, 0.08322, 0.8614, 0.08322, 0.8268, 0.06468, 0.7891, 0.05326, 0.7891, 0.05326, 0.75, 0.04941, 0.7109, 0.05326, 0.7109, 0.05326, 0.6732, 0.06468, 0.6386, 0.08322, 0.6386, 0.08322, 0.6082, 0.1082, 0.5832, 0.1386, 0.5832, 0.1386, 0.5647, 0.1732, 0.5533, 0.2109, 0.5533, 0.2109, 0.5494, 0.25, 0.5533, 0.2891, 0.5533, 0.2891, 0.5647, 0.3268, 0.5832, 0.3614, 0.5832, 0.3614, 0.6082, 0.3918, 0.6386, 0.4168, 0.6386, 0.4168, 0.6732, 0.4353, 0.7109, 0.4467, 0.7109, 0.4467, 0.7891, 0.4467, 0.8614, 0.4168, 0.8614, 0.4168, 0.9168, 0.3614, 0.9467, 0.2891, 0.9467, 0.2891, 0.9467, 0.2109, 0.9168, 0.1386, 0.9168, 0.1386, 0.8614, 0.08322, 0.7891, 0.05326, 0.7891, 0.05326, 0.7109, 0.05326, 0.6386, 0.08322, 0.6386, 0.08322, 0.5832, 0.1386, 0.5533, 0.2109, 0.5533, 0.2109, 0.5533, 0.2891, 0.5832, 0.3614, 0.5832, 0.3614, 0.6386, 0.4168, 0.7109, 0.4467, 0.7109, 0.4467, 0.8614, 0.4168, 0.9467, 0.2891, 0.9467, 0.2891, 0.9168, 0.1386, 0.7891, 0.05326, 0.7891, 0.05326, 0.6386, 0.08322, 0.5533, 0.2109, 0.5533, 0.2109, 0.5832, 0.3614, 0.7109, 0.4467, 0.7109, 0.4467, 0.9467, 0.2891, 0.7891, 0.05326, 0.8918, 0.1082, 0.8614, 0.08322, 0.8614, 0.08322, 0.5832, 0.3614, 0.5832, 0.3614, 0.5647, 0.3268, 0.8614, 0.08322, 0.8268, 0.06468, 0.8268, 0.06468, 0.7891, 0.4467, 0.7891, 0.4467, 0.75, 0.4506, 0.6082, 0.3918, 0.6082, 0.3918, 0.5832, 0.3614, 0.7891, 0.05326, 0.7891, 0.05326, 0.8268, 0.06468, 0.8268, 0.4353, 0.8268, 0.4353, 0.7891, 0.4467, 0.6082, 0.3918, 0.6386, 0.4168, 0.6386, 0.4168, 0.75, 0.04941, 0.75, 0.04941, 0.7891, 0.05326, 0.8614, 0.4168, 0.8614, 0.4168, 0.8268, 0.4353, 0.6386, 0.4168, 0.6732, 0.4353, 0.6732, 0.4353, 0.7109, 0.05326, 0.7109, 0.05326, 0.75, 0.04941, 0.8918, 0.3918, 0.8918, 0.3918, 0.8614, 0.4168, 0.7109, 0.4467, 0.7109, 0.4467, 0.6732, 0.4353, 0.6732, 0.06468, 0.6732, 0.06468, 0.7109, 0.05326, 0.8918, 0.3918, 0.9168, 0.3614, 0.9168, 0.3614, 0.75, 0.4506, 0.75, 0.4506, 0.7109, 0.4467, 0.6386, 0.08322, 0.6386, 0.08322, 0.6732, 0.06468, 0.9168, 0.3614, 0.9353, 0.3268, 0.9353, 0.3268, 0.6082, 0.1082, 0.6082, 0.1082, 0.6386, 0.08322, 0.9467, 0.2891, 0.9467, 0.2891, 0.9353, 0.3268, 0.6082, 0.1082, 0.5832, 0.1386, 0.5832, 0.1386, 0.9506, 0.25, 0.9506, 0.25, 0.9467, 0.2891, 0.5832, 0.1386, 0.5647, 0.1732, 0.5647, 0.1732, 0.9467, 0.2109, 0.9467, 0.2109, 0.9506, 0.25, 0.5533, 0.2109, 0.5533, 0.2109, 0.5647, 0.1732, 0.9353, 0.1732, 0.9353, 0.1732, 0.9467, 0.2109, 0.5494, 0.25, 0.5494, 0.25, 0.5533, 0.2109, 0.9168, 0.1386, 0.9168, 0.1386, 0.9353, 0.1732, 0.5533, 0.2891, 0.5533, 0.2891, 0.5494, 0.25, 0.8918, 0.1082, 0.8918, 0.1082, 0.9168, 0.1386])
me_cylinder_002.materials.append(mat_material_001)
me_cylinder_002.use_mirror_x = True
me_cylinder_002.update()

# ---- objects
ob_cylinder_002 = bpy.data.objects.new('Cylinder.002', me_cylinder_002)

# ---- transforms, parenting, visibility, modifiers, constraints
ob_cylinder_002.location = (0.0, 0.0, -0.6741)
ob_cylinder_002.scale = (4.185, 4.185, 7.783)
ob_cylinder_002.lineart.crease_threshold = 0.0
ob_cylinder_002.use_mesh_mirror_x = True

# ---- collection membership
col_collection.objects.link(ob_cylinder_002)

# ---- scene / render settings (as saved in the file)
scene.frame_start = 1; scene.frame_end = 250; scene.frame_set(1)
scene.render.engine = 'CYCLES'
scene.cycles.feature_set = 'EXPERIMENTAL'
scene.cycles.samples = 128
scene.cycles.sampling_pattern = 'TABULATED_SOBOL'
scene.cycles.use_adaptive_sampling = False
scene.cycles.use_light_tree = False
scene.view_settings.view_transform = 'Filmic'
bpy.context.view_layer.update()

# ---- added for rendering (the .blend has no active camera and no usable light): camera, sun
cam_auto = bpy.data.cameras.new('AutoCamera')
cam_auto.lens = 50.0
cam_auto.sensor_width = 36.0
cam_auto.clip_end = 1000.0
ob_auto_camera = bpy.data.objects.new('AutoCamera', cam_auto)
scene.collection.objects.link(ob_auto_camera)
ob_auto_camera.location = (18.6056, -22.3267, 14.2104)
ob_auto_camera.rotation_euler = (1.09748, -7.21219e-08, 0.694738)
scene.camera = ob_auto_camera
light_auto_sun = bpy.data.lights.new('AutoSun', 'SUN')
light_auto_sun.energy = 3.0
light_auto_sun.angle = 0.0523599
ob_auto_sun = bpy.data.objects.new('AutoSun', light_auto_sun)
scene.collection.objects.link(ob_auto_sun)
ob_auto_sun.rotation_euler = (0.872665, 0.174533, 0.523599)
bpy.context.view_layer.update()
